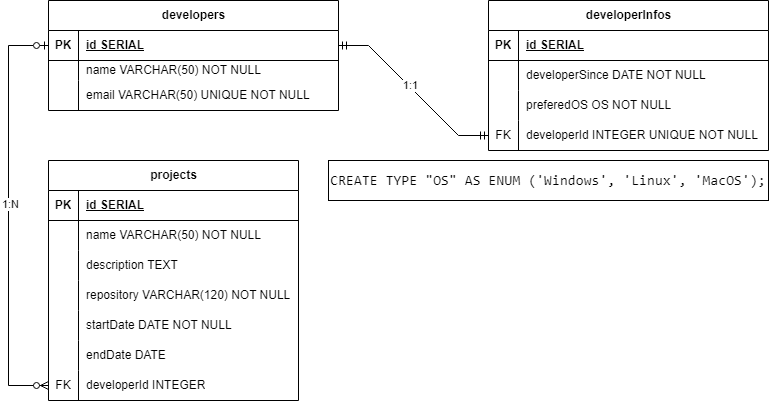

The diagram above was exported from draw.io. Its source (the exported page's mxGraphModel, read from the mxfile embedded in the PNG):
<mxGraphModel dx="1434" dy="790" grid="1" gridSize="10" guides="1" tooltips="1" connect="1" arrows="1" fold="1" page="1" pageScale="1" pageWidth="827" pageHeight="1169" math="0" shadow="0">
  <root>
    <mxCell id="0" />
    <mxCell id="1" parent="0" />
    <mxCell id="qwsv9rIQCyylEqvBc-bB-1" value="developers" style="shape=table;startSize=30;container=1;collapsible=1;childLayout=tableLayout;fixedRows=1;rowLines=0;fontStyle=1;align=center;resizeLast=1;html=1;" vertex="1" parent="1">
      <mxGeometry x="80" y="40" width="290" height="110" as="geometry" />
    </mxCell>
    <mxCell id="qwsv9rIQCyylEqvBc-bB-2" value="" style="shape=tableRow;horizontal=0;startSize=0;swimlaneHead=0;swimlaneBody=0;fillColor=none;collapsible=0;dropTarget=0;points=[[0,0.5],[1,0.5]];portConstraint=eastwest;top=0;left=0;right=0;bottom=1;" vertex="1" parent="qwsv9rIQCyylEqvBc-bB-1">
      <mxGeometry y="30" width="290" height="30" as="geometry" />
    </mxCell>
    <mxCell id="qwsv9rIQCyylEqvBc-bB-3" value="PK" style="shape=partialRectangle;connectable=0;fillColor=none;top=0;left=0;bottom=0;right=0;fontStyle=1;overflow=hidden;whiteSpace=wrap;html=1;" vertex="1" parent="qwsv9rIQCyylEqvBc-bB-2">
      <mxGeometry width="30" height="30" as="geometry">
        <mxRectangle width="30" height="30" as="alternateBounds" />
      </mxGeometry>
    </mxCell>
    <mxCell id="qwsv9rIQCyylEqvBc-bB-4" value="id SERIAL" style="shape=partialRectangle;connectable=0;fillColor=none;top=0;left=0;bottom=0;right=0;align=left;spacingLeft=6;fontStyle=5;overflow=hidden;whiteSpace=wrap;html=1;" vertex="1" parent="qwsv9rIQCyylEqvBc-bB-2">
      <mxGeometry x="30" width="260" height="30" as="geometry">
        <mxRectangle width="260" height="30" as="alternateBounds" />
      </mxGeometry>
    </mxCell>
    <mxCell id="qwsv9rIQCyylEqvBc-bB-5" value="" style="shape=tableRow;horizontal=0;startSize=0;swimlaneHead=0;swimlaneBody=0;fillColor=none;collapsible=0;dropTarget=0;points=[[0,0.5],[1,0.5]];portConstraint=eastwest;top=0;left=0;right=0;bottom=0;" vertex="1" parent="qwsv9rIQCyylEqvBc-bB-1">
      <mxGeometry y="60" width="290" height="20" as="geometry" />
    </mxCell>
    <mxCell id="qwsv9rIQCyylEqvBc-bB-6" value="" style="shape=partialRectangle;connectable=0;fillColor=none;top=0;left=0;bottom=0;right=0;editable=1;overflow=hidden;whiteSpace=wrap;html=1;" vertex="1" parent="qwsv9rIQCyylEqvBc-bB-5">
      <mxGeometry width="30" height="20" as="geometry">
        <mxRectangle width="30" height="20" as="alternateBounds" />
      </mxGeometry>
    </mxCell>
    <mxCell id="qwsv9rIQCyylEqvBc-bB-7" value="name VARCHAR(50) NOT NULL" style="shape=partialRectangle;connectable=0;fillColor=none;top=0;left=0;bottom=0;right=0;align=left;spacingLeft=6;overflow=hidden;whiteSpace=wrap;html=1;" vertex="1" parent="qwsv9rIQCyylEqvBc-bB-5">
      <mxGeometry x="30" width="260" height="20" as="geometry">
        <mxRectangle width="260" height="20" as="alternateBounds" />
      </mxGeometry>
    </mxCell>
    <mxCell id="qwsv9rIQCyylEqvBc-bB-8" value="" style="shape=tableRow;horizontal=0;startSize=0;swimlaneHead=0;swimlaneBody=0;fillColor=none;collapsible=0;dropTarget=0;points=[[0,0.5],[1,0.5]];portConstraint=eastwest;top=0;left=0;right=0;bottom=0;" vertex="1" parent="qwsv9rIQCyylEqvBc-bB-1">
      <mxGeometry y="80" width="290" height="30" as="geometry" />
    </mxCell>
    <mxCell id="qwsv9rIQCyylEqvBc-bB-9" value="" style="shape=partialRectangle;connectable=0;fillColor=none;top=0;left=0;bottom=0;right=0;editable=1;overflow=hidden;whiteSpace=wrap;html=1;" vertex="1" parent="qwsv9rIQCyylEqvBc-bB-8">
      <mxGeometry width="30" height="30" as="geometry">
        <mxRectangle width="30" height="30" as="alternateBounds" />
      </mxGeometry>
    </mxCell>
    <mxCell id="qwsv9rIQCyylEqvBc-bB-10" value="email VARCHAR(50) UNIQUE NOT NULL" style="shape=partialRectangle;connectable=0;fillColor=none;top=0;left=0;bottom=0;right=0;align=left;spacingLeft=6;overflow=hidden;whiteSpace=wrap;html=1;" vertex="1" parent="qwsv9rIQCyylEqvBc-bB-8">
      <mxGeometry x="30" width="260" height="30" as="geometry">
        <mxRectangle width="260" height="30" as="alternateBounds" />
      </mxGeometry>
    </mxCell>
    <mxCell id="qwsv9rIQCyylEqvBc-bB-14" value="developerInfos" style="shape=table;startSize=30;container=1;collapsible=1;childLayout=tableLayout;fixedRows=1;rowLines=0;fontStyle=1;align=center;resizeLast=1;html=1;" vertex="1" parent="1">
      <mxGeometry x="520" y="40" width="280" height="150" as="geometry" />
    </mxCell>
    <mxCell id="qwsv9rIQCyylEqvBc-bB-15" value="" style="shape=tableRow;horizontal=0;startSize=0;swimlaneHead=0;swimlaneBody=0;fillColor=none;collapsible=0;dropTarget=0;points=[[0,0.5],[1,0.5]];portConstraint=eastwest;top=0;left=0;right=0;bottom=1;" vertex="1" parent="qwsv9rIQCyylEqvBc-bB-14">
      <mxGeometry y="30" width="280" height="30" as="geometry" />
    </mxCell>
    <mxCell id="qwsv9rIQCyylEqvBc-bB-16" value="PK" style="shape=partialRectangle;connectable=0;fillColor=none;top=0;left=0;bottom=0;right=0;fontStyle=1;overflow=hidden;whiteSpace=wrap;html=1;" vertex="1" parent="qwsv9rIQCyylEqvBc-bB-15">
      <mxGeometry width="30" height="30" as="geometry">
        <mxRectangle width="30" height="30" as="alternateBounds" />
      </mxGeometry>
    </mxCell>
    <mxCell id="qwsv9rIQCyylEqvBc-bB-17" value="id SERIAL" style="shape=partialRectangle;connectable=0;fillColor=none;top=0;left=0;bottom=0;right=0;align=left;spacingLeft=6;fontStyle=5;overflow=hidden;whiteSpace=wrap;html=1;" vertex="1" parent="qwsv9rIQCyylEqvBc-bB-15">
      <mxGeometry x="30" width="250" height="30" as="geometry">
        <mxRectangle width="250" height="30" as="alternateBounds" />
      </mxGeometry>
    </mxCell>
    <mxCell id="qwsv9rIQCyylEqvBc-bB-18" value="" style="shape=tableRow;horizontal=0;startSize=0;swimlaneHead=0;swimlaneBody=0;fillColor=none;collapsible=0;dropTarget=0;points=[[0,0.5],[1,0.5]];portConstraint=eastwest;top=0;left=0;right=0;bottom=0;" vertex="1" parent="qwsv9rIQCyylEqvBc-bB-14">
      <mxGeometry y="60" width="280" height="30" as="geometry" />
    </mxCell>
    <mxCell id="qwsv9rIQCyylEqvBc-bB-19" value="" style="shape=partialRectangle;connectable=0;fillColor=none;top=0;left=0;bottom=0;right=0;editable=1;overflow=hidden;whiteSpace=wrap;html=1;" vertex="1" parent="qwsv9rIQCyylEqvBc-bB-18">
      <mxGeometry width="30" height="30" as="geometry">
        <mxRectangle width="30" height="30" as="alternateBounds" />
      </mxGeometry>
    </mxCell>
    <mxCell id="qwsv9rIQCyylEqvBc-bB-20" value="developerSince DATE NOT NULL" style="shape=partialRectangle;connectable=0;fillColor=none;top=0;left=0;bottom=0;right=0;align=left;spacingLeft=6;overflow=hidden;whiteSpace=wrap;html=1;" vertex="1" parent="qwsv9rIQCyylEqvBc-bB-18">
      <mxGeometry x="30" width="250" height="30" as="geometry">
        <mxRectangle width="250" height="30" as="alternateBounds" />
      </mxGeometry>
    </mxCell>
    <mxCell id="qwsv9rIQCyylEqvBc-bB-21" value="" style="shape=tableRow;horizontal=0;startSize=0;swimlaneHead=0;swimlaneBody=0;fillColor=none;collapsible=0;dropTarget=0;points=[[0,0.5],[1,0.5]];portConstraint=eastwest;top=0;left=0;right=0;bottom=0;" vertex="1" parent="qwsv9rIQCyylEqvBc-bB-14">
      <mxGeometry y="90" width="280" height="30" as="geometry" />
    </mxCell>
    <mxCell id="qwsv9rIQCyylEqvBc-bB-22" value="" style="shape=partialRectangle;connectable=0;fillColor=none;top=0;left=0;bottom=0;right=0;editable=1;overflow=hidden;whiteSpace=wrap;html=1;" vertex="1" parent="qwsv9rIQCyylEqvBc-bB-21">
      <mxGeometry width="30" height="30" as="geometry">
        <mxRectangle width="30" height="30" as="alternateBounds" />
      </mxGeometry>
    </mxCell>
    <mxCell id="qwsv9rIQCyylEqvBc-bB-23" value="preferedOS OS NOT NULL" style="shape=partialRectangle;connectable=0;fillColor=none;top=0;left=0;bottom=0;right=0;align=left;spacingLeft=6;overflow=hidden;whiteSpace=wrap;html=1;" vertex="1" parent="qwsv9rIQCyylEqvBc-bB-21">
      <mxGeometry x="30" width="250" height="30" as="geometry">
        <mxRectangle width="250" height="30" as="alternateBounds" />
      </mxGeometry>
    </mxCell>
    <mxCell id="qwsv9rIQCyylEqvBc-bB-28" value="" style="shape=tableRow;horizontal=0;startSize=0;swimlaneHead=0;swimlaneBody=0;fillColor=none;collapsible=0;dropTarget=0;points=[[0,0.5],[1,0.5]];portConstraint=eastwest;top=0;left=0;right=0;bottom=0;" vertex="1" parent="qwsv9rIQCyylEqvBc-bB-14">
      <mxGeometry y="120" width="280" height="30" as="geometry" />
    </mxCell>
    <mxCell id="qwsv9rIQCyylEqvBc-bB-29" value="FK" style="shape=partialRectangle;connectable=0;fillColor=none;top=0;left=0;bottom=0;right=0;fontStyle=0;overflow=hidden;whiteSpace=wrap;html=1;" vertex="1" parent="qwsv9rIQCyylEqvBc-bB-28">
      <mxGeometry width="30" height="30" as="geometry">
        <mxRectangle width="30" height="30" as="alternateBounds" />
      </mxGeometry>
    </mxCell>
    <mxCell id="qwsv9rIQCyylEqvBc-bB-30" value="developerId INTEGER UNIQUE NOT NULL" style="shape=partialRectangle;connectable=0;fillColor=none;top=0;left=0;bottom=0;right=0;align=left;spacingLeft=6;fontStyle=0;overflow=hidden;whiteSpace=wrap;html=1;" vertex="1" parent="qwsv9rIQCyylEqvBc-bB-28">
      <mxGeometry x="30" width="250" height="30" as="geometry">
        <mxRectangle width="250" height="30" as="alternateBounds" />
      </mxGeometry>
    </mxCell>
    <mxCell id="qwsv9rIQCyylEqvBc-bB-45" value="" style="edgeStyle=entityRelationEdgeStyle;fontSize=12;html=1;endArrow=ERmandOne;startArrow=ERmandOne;rounded=0;exitX=1;exitY=0.5;exitDx=0;exitDy=0;entryX=0;entryY=0.5;entryDx=0;entryDy=0;" edge="1" parent="1" source="qwsv9rIQCyylEqvBc-bB-2" target="qwsv9rIQCyylEqvBc-bB-28">
      <mxGeometry width="100" height="100" relative="1" as="geometry">
        <mxPoint x="360" y="460" as="sourcePoint" />
        <mxPoint x="500" y="190" as="targetPoint" />
      </mxGeometry>
    </mxCell>
    <mxCell id="qwsv9rIQCyylEqvBc-bB-76" value="1:1" style="edgeLabel;html=1;align=center;verticalAlign=middle;resizable=0;points=[];" vertex="1" connectable="0" parent="qwsv9rIQCyylEqvBc-bB-45">
      <mxGeometry x="-0.068" y="1" relative="1" as="geometry">
        <mxPoint as="offset" />
      </mxGeometry>
    </mxCell>
    <mxCell id="qwsv9rIQCyylEqvBc-bB-46" value="projects" style="shape=table;startSize=30;container=1;collapsible=1;childLayout=tableLayout;fixedRows=1;rowLines=0;fontStyle=1;align=center;resizeLast=1;html=1;" vertex="1" parent="1">
      <mxGeometry x="80" y="200" width="250" height="240" as="geometry" />
    </mxCell>
    <mxCell id="qwsv9rIQCyylEqvBc-bB-47" value="" style="shape=tableRow;horizontal=0;startSize=0;swimlaneHead=0;swimlaneBody=0;fillColor=none;collapsible=0;dropTarget=0;points=[[0,0.5],[1,0.5]];portConstraint=eastwest;top=0;left=0;right=0;bottom=1;" vertex="1" parent="qwsv9rIQCyylEqvBc-bB-46">
      <mxGeometry y="30" width="250" height="30" as="geometry" />
    </mxCell>
    <mxCell id="qwsv9rIQCyylEqvBc-bB-48" value="PK" style="shape=partialRectangle;connectable=0;fillColor=none;top=0;left=0;bottom=0;right=0;fontStyle=1;overflow=hidden;whiteSpace=wrap;html=1;" vertex="1" parent="qwsv9rIQCyylEqvBc-bB-47">
      <mxGeometry width="30" height="30" as="geometry">
        <mxRectangle width="30" height="30" as="alternateBounds" />
      </mxGeometry>
    </mxCell>
    <mxCell id="qwsv9rIQCyylEqvBc-bB-49" value="id SERIAL" style="shape=partialRectangle;connectable=0;fillColor=none;top=0;left=0;bottom=0;right=0;align=left;spacingLeft=6;fontStyle=5;overflow=hidden;whiteSpace=wrap;html=1;" vertex="1" parent="qwsv9rIQCyylEqvBc-bB-47">
      <mxGeometry x="30" width="220" height="30" as="geometry">
        <mxRectangle width="220" height="30" as="alternateBounds" />
      </mxGeometry>
    </mxCell>
    <mxCell id="qwsv9rIQCyylEqvBc-bB-50" value="" style="shape=tableRow;horizontal=0;startSize=0;swimlaneHead=0;swimlaneBody=0;fillColor=none;collapsible=0;dropTarget=0;points=[[0,0.5],[1,0.5]];portConstraint=eastwest;top=0;left=0;right=0;bottom=0;" vertex="1" parent="qwsv9rIQCyylEqvBc-bB-46">
      <mxGeometry y="60" width="250" height="30" as="geometry" />
    </mxCell>
    <mxCell id="qwsv9rIQCyylEqvBc-bB-51" value="" style="shape=partialRectangle;connectable=0;fillColor=none;top=0;left=0;bottom=0;right=0;editable=1;overflow=hidden;whiteSpace=wrap;html=1;" vertex="1" parent="qwsv9rIQCyylEqvBc-bB-50">
      <mxGeometry width="30" height="30" as="geometry">
        <mxRectangle width="30" height="30" as="alternateBounds" />
      </mxGeometry>
    </mxCell>
    <mxCell id="qwsv9rIQCyylEqvBc-bB-52" value="name VARCHAR(50) NOT NULL" style="shape=partialRectangle;connectable=0;fillColor=none;top=0;left=0;bottom=0;right=0;align=left;spacingLeft=6;overflow=hidden;whiteSpace=wrap;html=1;" vertex="1" parent="qwsv9rIQCyylEqvBc-bB-50">
      <mxGeometry x="30" width="220" height="30" as="geometry">
        <mxRectangle width="220" height="30" as="alternateBounds" />
      </mxGeometry>
    </mxCell>
    <mxCell id="qwsv9rIQCyylEqvBc-bB-53" value="" style="shape=tableRow;horizontal=0;startSize=0;swimlaneHead=0;swimlaneBody=0;fillColor=none;collapsible=0;dropTarget=0;points=[[0,0.5],[1,0.5]];portConstraint=eastwest;top=0;left=0;right=0;bottom=0;" vertex="1" parent="qwsv9rIQCyylEqvBc-bB-46">
      <mxGeometry y="90" width="250" height="30" as="geometry" />
    </mxCell>
    <mxCell id="qwsv9rIQCyylEqvBc-bB-54" value="" style="shape=partialRectangle;connectable=0;fillColor=none;top=0;left=0;bottom=0;right=0;editable=1;overflow=hidden;whiteSpace=wrap;html=1;" vertex="1" parent="qwsv9rIQCyylEqvBc-bB-53">
      <mxGeometry width="30" height="30" as="geometry">
        <mxRectangle width="30" height="30" as="alternateBounds" />
      </mxGeometry>
    </mxCell>
    <mxCell id="qwsv9rIQCyylEqvBc-bB-55" value="description TEXT&amp;nbsp;" style="shape=partialRectangle;connectable=0;fillColor=none;top=0;left=0;bottom=0;right=0;align=left;spacingLeft=6;overflow=hidden;whiteSpace=wrap;html=1;" vertex="1" parent="qwsv9rIQCyylEqvBc-bB-53">
      <mxGeometry x="30" width="220" height="30" as="geometry">
        <mxRectangle width="220" height="30" as="alternateBounds" />
      </mxGeometry>
    </mxCell>
    <mxCell id="qwsv9rIQCyylEqvBc-bB-56" value="" style="shape=tableRow;horizontal=0;startSize=0;swimlaneHead=0;swimlaneBody=0;fillColor=none;collapsible=0;dropTarget=0;points=[[0,0.5],[1,0.5]];portConstraint=eastwest;top=0;left=0;right=0;bottom=0;" vertex="1" parent="qwsv9rIQCyylEqvBc-bB-46">
      <mxGeometry y="120" width="250" height="30" as="geometry" />
    </mxCell>
    <mxCell id="qwsv9rIQCyylEqvBc-bB-57" value="" style="shape=partialRectangle;connectable=0;fillColor=none;top=0;left=0;bottom=0;right=0;editable=1;overflow=hidden;whiteSpace=wrap;html=1;" vertex="1" parent="qwsv9rIQCyylEqvBc-bB-56">
      <mxGeometry width="30" height="30" as="geometry">
        <mxRectangle width="30" height="30" as="alternateBounds" />
      </mxGeometry>
    </mxCell>
    <mxCell id="qwsv9rIQCyylEqvBc-bB-58" value="repository VARCHAR(120) NOT NULL" style="shape=partialRectangle;connectable=0;fillColor=none;top=0;left=0;bottom=0;right=0;align=left;spacingLeft=6;overflow=hidden;whiteSpace=wrap;html=1;" vertex="1" parent="qwsv9rIQCyylEqvBc-bB-56">
      <mxGeometry x="30" width="220" height="30" as="geometry">
        <mxRectangle width="220" height="30" as="alternateBounds" />
      </mxGeometry>
    </mxCell>
    <mxCell id="qwsv9rIQCyylEqvBc-bB-65" style="shape=tableRow;horizontal=0;startSize=0;swimlaneHead=0;swimlaneBody=0;fillColor=none;collapsible=0;dropTarget=0;points=[[0,0.5],[1,0.5]];portConstraint=eastwest;top=0;left=0;right=0;bottom=0;" vertex="1" parent="qwsv9rIQCyylEqvBc-bB-46">
      <mxGeometry y="150" width="250" height="30" as="geometry" />
    </mxCell>
    <mxCell id="qwsv9rIQCyylEqvBc-bB-66" style="shape=partialRectangle;connectable=0;fillColor=none;top=0;left=0;bottom=0;right=0;editable=1;overflow=hidden;whiteSpace=wrap;html=1;" vertex="1" parent="qwsv9rIQCyylEqvBc-bB-65">
      <mxGeometry width="30" height="30" as="geometry">
        <mxRectangle width="30" height="30" as="alternateBounds" />
      </mxGeometry>
    </mxCell>
    <mxCell id="qwsv9rIQCyylEqvBc-bB-67" value="startDate DATE NOT NULL" style="shape=partialRectangle;connectable=0;fillColor=none;top=0;left=0;bottom=0;right=0;align=left;spacingLeft=6;overflow=hidden;whiteSpace=wrap;html=1;" vertex="1" parent="qwsv9rIQCyylEqvBc-bB-65">
      <mxGeometry x="30" width="220" height="30" as="geometry">
        <mxRectangle width="220" height="30" as="alternateBounds" />
      </mxGeometry>
    </mxCell>
    <mxCell id="qwsv9rIQCyylEqvBc-bB-62" style="shape=tableRow;horizontal=0;startSize=0;swimlaneHead=0;swimlaneBody=0;fillColor=none;collapsible=0;dropTarget=0;points=[[0,0.5],[1,0.5]];portConstraint=eastwest;top=0;left=0;right=0;bottom=0;" vertex="1" parent="qwsv9rIQCyylEqvBc-bB-46">
      <mxGeometry y="180" width="250" height="30" as="geometry" />
    </mxCell>
    <mxCell id="qwsv9rIQCyylEqvBc-bB-63" style="shape=partialRectangle;connectable=0;fillColor=none;top=0;left=0;bottom=0;right=0;editable=1;overflow=hidden;whiteSpace=wrap;html=1;" vertex="1" parent="qwsv9rIQCyylEqvBc-bB-62">
      <mxGeometry width="30" height="30" as="geometry">
        <mxRectangle width="30" height="30" as="alternateBounds" />
      </mxGeometry>
    </mxCell>
    <mxCell id="qwsv9rIQCyylEqvBc-bB-64" value="endDate DATE" style="shape=partialRectangle;connectable=0;fillColor=none;top=0;left=0;bottom=0;right=0;align=left;spacingLeft=6;overflow=hidden;whiteSpace=wrap;html=1;" vertex="1" parent="qwsv9rIQCyylEqvBc-bB-62">
      <mxGeometry x="30" width="220" height="30" as="geometry">
        <mxRectangle width="220" height="30" as="alternateBounds" />
      </mxGeometry>
    </mxCell>
    <mxCell id="qwsv9rIQCyylEqvBc-bB-69" value="" style="shape=tableRow;horizontal=0;startSize=0;swimlaneHead=0;swimlaneBody=0;fillColor=none;collapsible=0;dropTarget=0;points=[[0,0.5],[1,0.5]];portConstraint=eastwest;top=0;left=0;right=0;bottom=0;" vertex="1" parent="qwsv9rIQCyylEqvBc-bB-46">
      <mxGeometry y="210" width="250" height="30" as="geometry" />
    </mxCell>
    <mxCell id="qwsv9rIQCyylEqvBc-bB-70" value="FK" style="shape=partialRectangle;connectable=0;fillColor=none;top=0;left=0;bottom=0;right=0;fontStyle=0;overflow=hidden;whiteSpace=wrap;html=1;" vertex="1" parent="qwsv9rIQCyylEqvBc-bB-69">
      <mxGeometry width="30" height="30" as="geometry">
        <mxRectangle width="30" height="30" as="alternateBounds" />
      </mxGeometry>
    </mxCell>
    <mxCell id="qwsv9rIQCyylEqvBc-bB-71" value="developerId INTEGER" style="shape=partialRectangle;connectable=0;fillColor=none;top=0;left=0;bottom=0;right=0;align=left;spacingLeft=6;fontStyle=0;overflow=hidden;whiteSpace=wrap;html=1;" vertex="1" parent="qwsv9rIQCyylEqvBc-bB-69">
      <mxGeometry x="30" width="220" height="30" as="geometry">
        <mxRectangle width="220" height="30" as="alternateBounds" />
      </mxGeometry>
    </mxCell>
    <mxCell id="qwsv9rIQCyylEqvBc-bB-72" value="" style="edgeStyle=elbowEdgeStyle;fontSize=12;html=1;endArrow=ERzeroToMany;endFill=1;rounded=0;strokeColor=default;entryX=0;entryY=0.5;entryDx=0;entryDy=0;startArrow=ERzeroToOne;startFill=0;exitX=0;exitY=0.5;exitDx=0;exitDy=0;" edge="1" parent="1" source="qwsv9rIQCyylEqvBc-bB-2" target="qwsv9rIQCyylEqvBc-bB-69">
      <mxGeometry width="100" height="100" relative="1" as="geometry">
        <mxPoint x="40" y="80" as="sourcePoint" />
        <mxPoint x="40" y="550" as="targetPoint" />
        <Array as="points">
          <mxPoint x="40" y="250" />
        </Array>
      </mxGeometry>
    </mxCell>
    <mxCell id="qwsv9rIQCyylEqvBc-bB-77" value="1:N" style="edgeLabel;html=1;align=center;verticalAlign=middle;resizable=0;points=[];" vertex="1" connectable="0" parent="qwsv9rIQCyylEqvBc-bB-72">
      <mxGeometry x="-0.0571" y="1" relative="1" as="geometry">
        <mxPoint as="offset" />
      </mxGeometry>
    </mxCell>
    <mxCell id="qwsv9rIQCyylEqvBc-bB-81" value="&lt;pre style=&quot;box-sizing: border-box; font-family: monospace, monospace; font-size: 14.4px; margin-top: 1rem; margin-bottom: 1rem; overflow: auto; background-color: var(--doccontent-pre-code-bg-color); border-radius: 0.25rem; padding: 0.8rem; border: 1px solid var(--pgcontent-pre-bdr-color); text-align: left;&quot; class=&quot;programlisting&quot;&gt;CREATE TYPE &quot;OS&quot; AS ENUM ('Windows', 'Linux', 'MacOS');&lt;/pre&gt;" style="whiteSpace=wrap;html=1;align=center;" vertex="1" parent="1">
      <mxGeometry x="360" y="200" width="440" height="40" as="geometry" />
    </mxCell>
  </root>
</mxGraphModel>